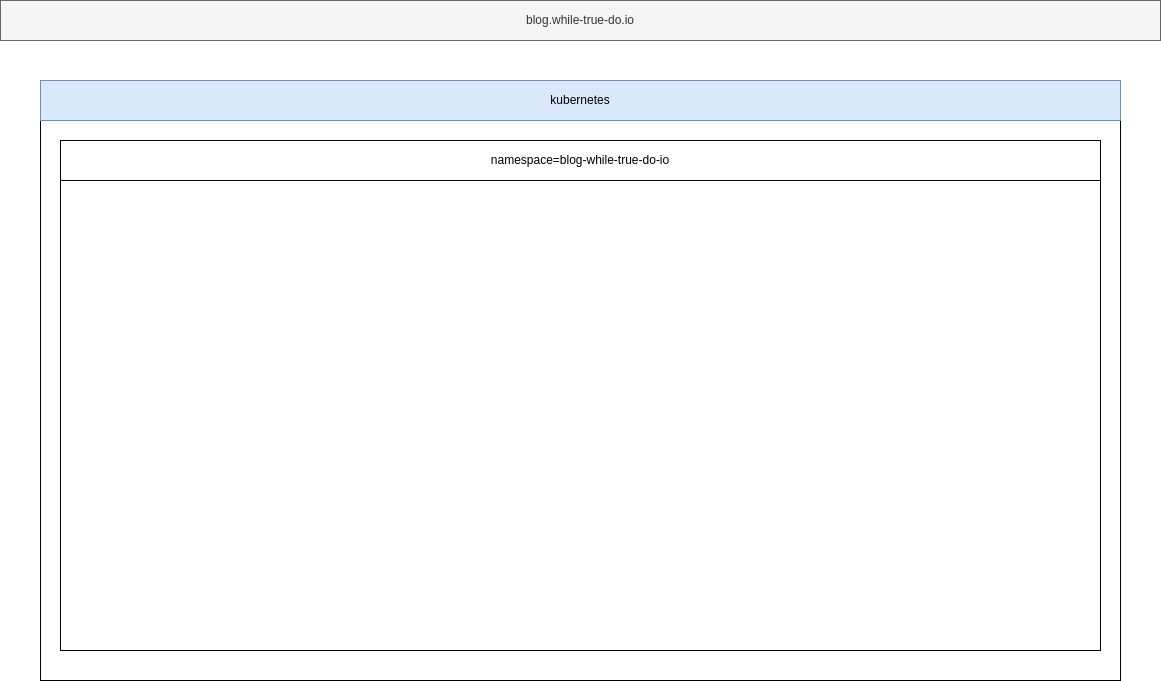

The diagram above was exported from draw.io. Its source (the exported page's mxGraphModel, read from the mxfile embedded in the PNG):
<mxGraphModel dx="1241" dy="902" grid="1" gridSize="10" guides="1" tooltips="1" connect="1" arrows="1" fold="1" page="1" pageScale="1" pageWidth="1169" pageHeight="827" math="0" shadow="0">
  <root>
    <mxCell id="0" />
    <mxCell id="1" parent="0" />
    <mxCell id="5" value="" style="rounded=0;whiteSpace=wrap;html=1;fillColor=none;" vertex="1" parent="1">
      <mxGeometry x="40" y="120" width="1080" height="560" as="geometry" />
    </mxCell>
    <mxCell id="2" value="blog.while-true-do.io" style="rounded=0;whiteSpace=wrap;html=1;fillColor=#f5f5f5;fontColor=#333333;strokeColor=#666666;" vertex="1" parent="1">
      <mxGeometry width="1160" height="40" as="geometry" />
    </mxCell>
    <mxCell id="3" value="kubernetes" style="rounded=0;whiteSpace=wrap;html=1;fillColor=#dae8fc;strokeColor=#6c8ebf;" vertex="1" parent="1">
      <mxGeometry x="40" y="80" width="1080" height="40" as="geometry" />
    </mxCell>
    <mxCell id="4" value="namespace=blog-while-true-do-io" style="rounded=0;whiteSpace=wrap;html=1;" vertex="1" parent="1">
      <mxGeometry x="60" y="140" width="1040" height="40" as="geometry" />
    </mxCell>
    <mxCell id="7" value="" style="rounded=0;whiteSpace=wrap;html=1;fillColor=none;" vertex="1" parent="1">
      <mxGeometry x="60" y="180" width="1040" height="470" as="geometry" />
    </mxCell>
  </root>
</mxGraphModel>